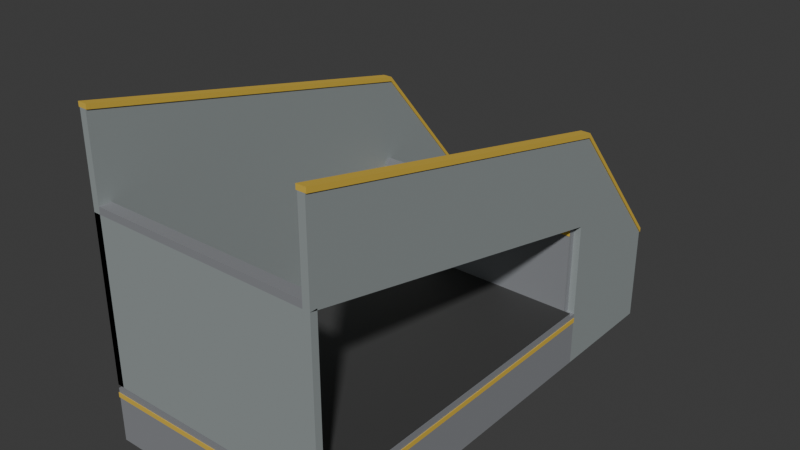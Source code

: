 # Source: grizzly_grate.blend  (saved by Blender 5.2.45; exported with 4.5.12 LTS)
import bpy
from mathutils import Matrix  # noqa: F401  (used for matrix-valued properties, if any)

bpy.ops.wm.read_factory_settings(use_empty=True)
scene = bpy.context.scene
scene.name = 'Scene'

# ---- collections
col_grizzly_grate = bpy.data.collections.new('grizzly_grate'); scene.collection.children.link(col_grizzly_grate)

# ---- materials (node trees are filled in below, after node groups)
mat_m_frame = bpy.data.materials.new('M_Frame')
mat_m_frame.diffuse_color = (0.3, 0.31, 0.33, 1.0)
mat_m_panel = bpy.data.materials.new('M_Panel')
mat_m_panel.diffuse_color = (0.36, 0.4, 0.4, 1.0)
mat_m_trim = bpy.data.materials.new('M_Trim')
mat_m_trim.diffuse_color = (0.85, 0.58, 0.08, 1.0)
mat_m_convbelt = bpy.data.materials.new('M_ConvBelt')
mat_m_convbelt.diffuse_color = (0.06, 0.06, 0.06, 1.0)

# ---- material node trees
mat_m_frame.use_nodes = True; mat_m_frame.node_tree.nodes.clear()
_N = mat_m_frame.node_tree.nodes; _L = mat_m_frame.node_tree.links
n0 = _N.new('ShaderNodeBsdfPrincipled'); n0.name = 'Principled BSDF'; n0.location = (-200, 100)
n0.inputs[0].default_value = (0.3, 0.31, 0.33, 1.0)
n0.inputs[1].default_value = 0.3
n0.inputs[2].default_value = 0.7
n0.inputs[10].default_value = 0.005
n1 = _N.new('ShaderNodeOutputMaterial'); n1.name = 'Material Output'; n1.location = (200, 100)
_L.new(n0.outputs[0], n1.inputs[0])
n1.is_active_output = True
mat_m_panel.use_nodes = True; mat_m_panel.node_tree.nodes.clear()
_N = mat_m_panel.node_tree.nodes; _L = mat_m_panel.node_tree.links
n0 = _N.new('ShaderNodeBsdfPrincipled'); n0.name = 'Principled BSDF'; n0.location = (-200, 100)
n0.inputs[0].default_value = (0.36, 0.4, 0.4, 1.0)
n0.inputs[1].default_value = 0.3
n0.inputs[2].default_value = 0.7
n0.inputs[10].default_value = 0.005
n1 = _N.new('ShaderNodeOutputMaterial'); n1.name = 'Material Output'; n1.location = (200, 100)
_L.new(n0.outputs[0], n1.inputs[0])
n1.is_active_output = True
mat_m_trim.use_nodes = True; mat_m_trim.node_tree.nodes.clear()
_N = mat_m_trim.node_tree.nodes; _L = mat_m_trim.node_tree.links
n0 = _N.new('ShaderNodeBsdfPrincipled'); n0.name = 'Principled BSDF'; n0.location = (-200, 100)
n0.inputs[0].default_value = (0.85, 0.58, 0.08, 1.0)
n0.inputs[1].default_value = 0.3
n0.inputs[2].default_value = 0.7
n0.inputs[10].default_value = 0.005
n1 = _N.new('ShaderNodeOutputMaterial'); n1.name = 'Material Output'; n1.location = (200, 100)
_L.new(n0.outputs[0], n1.inputs[0])
n1.is_active_output = True
mat_m_convbelt.use_nodes = True; mat_m_convbelt.node_tree.nodes.clear()
_N = mat_m_convbelt.node_tree.nodes; _L = mat_m_convbelt.node_tree.links
n0 = _N.new('ShaderNodeBsdfPrincipled'); n0.name = 'Principled BSDF'; n0.location = (-200, 100)
n0.inputs[0].default_value = (0.06, 0.06, 0.06, 1.0)
n0.inputs[1].default_value = 0.3
n0.inputs[2].default_value = 0.7
n0.inputs[10].default_value = 0.005
n1 = _N.new('ShaderNodeOutputMaterial'); n1.name = 'Material Output'; n1.location = (200, 100)
_L.new(n0.outputs[0], n1.inputs[0])
n1.is_active_output = True

# ---- world
world_world = bpy.data.worlds.new('World'); scene.world = world_world
world_world.use_nodes = True; world_world.node_tree.nodes.clear()
_N = world_world.node_tree.nodes; _L = world_world.node_tree.links
n0 = _N.new('ShaderNodeOutputWorld'); n0.name = 'World Output'; n0.location = (200, 100)
n1 = _N.new('ShaderNodeBackground'); n1.name = 'Background'; n1.location = (-200, 100)
n1.inputs[0].default_value = (0.05088, 0.05088, 0.05088, 1.0)
_L.new(n1.outputs[0], n0.inputs[0])
n0.is_active_output = True
world_world.color = (0.05088, 0.05088, 0.05088)
world_world.sun_shadow_jitter_overblur = 0.0

# ---- meshes
me_frame = bpy.data.meshes.new('Frame')
me_frame.from_pydata([(0.0, 0.0, 0.0), (0.0, 3.0, 0.0), (0.0, 3.0, 0.47), (0.0, 0.0, 0.47), (2.0, 0.0, 0.0), (2.0, 3.0, 0.0), (2.0, 3.0, 0.47), (2.0, 0.0, 0.47), (-0.005, -0.005, 0.39), (-0.005, 3.0, 0.39), (-0.005, 3.0, 0.43), (-0.005, -0.005, 0.43), (2.005, -0.005, 0.39), (2.005, 3.0, 0.39), (2.005, 3.0, 0.43), (2.005, -0.005, 0.43), (0.06, 0.06, 0.47), (0.06, 2.94, 0.47), (0.06, 2.94, 0.495), (0.06, 0.06, 0.495), (2.0, 0.06, 0.47), (2.0, 2.94, 0.47), (2.0, 2.94, 0.495), (2.0, 0.06, 0.495), (0.0, 0.0, 0.5), (0.0, 3.0, 0.5), (0.0, 3.0, 2.012), (0.0, 0.0, 2.65), (0.06, 0.0, 0.5), (0.06, 3.0, 0.5), (0.06, 3.0, 2.012), (0.06, 0.0, 2.65), (0.0, 3.0, 0.0), (0.0, 4.0, 0.0), (0.0, 4.0, 0.82), (0.0, 3.0, 2.012), (0.06, 3.0, 0.0), (0.06, 4.0, 0.0), (0.06, 4.0, 0.82), (0.06, 3.0, 2.012), (-0.01, 0.0, 2.65), (-0.01, 3.0, 2.012), (-0.01, 3.0, 2.052), (-0.01, 0.0, 2.69), (0.07, 0.0, 2.65), (0.07, 3.0, 2.012), (0.07, 3.0, 2.052), (0.07, 0.0, 2.69), (-0.01, 3.0, 2.012), (-0.01, 4.0, 0.82), (-0.01, 4.0, 0.86), (-0.01, 3.0, 2.052), (0.07, 3.0, 2.012), (0.07, 4.0, 0.82), (0.07, 4.0, 0.86), (0.07, 3.0, 2.052), (1.94, 0.0, 1.9), (1.94, 3.0, 1.262), (1.94, 3.0, 2.012), (1.94, 0.0, 2.65), (2.0, 0.0, 1.9), (2.0, 3.0, 1.262), (2.0, 3.0, 2.012), (2.0, 0.0, 2.65), (1.94, 3.0, 0.0), (1.94, 4.0, 0.0), (1.94, 4.0, 0.82), (1.94, 3.0, 2.012), (2.0, 3.0, 0.0), (2.0, 4.0, 0.0), (2.0, 4.0, 0.82), (2.0, 3.0, 2.012), (1.93, 0.0, 2.65), (1.93, 3.0, 2.012), (1.93, 3.0, 2.052), (1.93, 0.0, 2.69), (2.01, 0.0, 2.65), (2.01, 3.0, 2.012), (2.01, 3.0, 2.052), (2.01, 0.0, 2.69), (1.93, 3.0, 2.012), (1.93, 4.0, 0.82), (1.93, 4.0, 0.86), (1.93, 3.0, 2.052), (2.01, 3.0, 2.012), (2.01, 4.0, 0.82), (2.01, 4.0, 0.86), (2.01, 3.0, 2.052), (0.0, 0.0, 0.5), (0.0, 0.06, 0.5), (0.0, 0.06, 1.9), (0.0, 0.0, 1.9), (2.0, 0.0, 0.5), (2.0, 0.06, 0.5), (2.0, 0.06, 1.9), (2.0, 0.0, 1.9), (0.06, 0.0, 1.9), (0.06, 0.1, 1.9), (0.06, 0.1, 1.96), (0.06, 0.0, 1.96), (1.94, 0.0, 1.9), (1.94, 0.1, 1.9), (1.94, 0.1, 1.96), (1.94, 0.0, 1.96), (0.06, 2.94, 0.0), (0.06, 4.0, 0.0), (0.06, 4.0, 0.22), (0.06, 3.0, 1.302), (0.06, 2.94, 1.302), (1.94, 2.94, 0.0), (1.94, 4.0, 0.0), (1.94, 4.0, 0.22), (1.94, 3.0, 1.302), (1.94, 2.94, 1.302), (0.06, 2.935, 1.182), (0.06, 2.94, 1.182), (0.06, 2.94, 1.242), (0.06, 2.935, 1.242), (1.94, 2.935, 1.182), (1.94, 2.94, 1.182), (1.94, 2.94, 1.242), (1.94, 2.935, 1.242)], [], [(3, 2, 1, 0), (4, 5, 6, 7), (0, 1, 5, 4), (1, 2, 6, 5), (2, 3, 7, 6), (3, 0, 4, 7), (11, 10, 9, 8), (12, 13, 14, 15), (8, 9, 13, 12), (9, 10, 14, 13), (10, 11, 15, 14), (11, 8, 12, 15), (19, 18, 17, 16), (20, 21, 22, 23), (16, 17, 21, 20), (17, 18, 22, 21), (18, 19, 23, 22), (19, 16, 20, 23), (27, 26, 25, 24), (28, 29, 30, 31), (24, 25, 29, 28), (25, 26, 30, 29), (26, 27, 31, 30), (27, 24, 28, 31), (35, 34, 33, 32), (36, 37, 38, 39), (32, 33, 37, 36), (33, 34, 38, 37), (34, 35, 39, 38), (35, 32, 36, 39), (43, 42, 41, 40), (44, 45, 46, 47), (40, 41, 45, 44), (41, 42, 46, 45), (42, 43, 47, 46), (43, 40, 44, 47), (51, 50, 49, 48), (52, 53, 54, 55), (48, 49, 53, 52), (49, 50, 54, 53), (50, 51, 55, 54), (51, 48, 52, 55), (59, 58, 57, 56), (60, 61, 62, 63), (56, 57, 61, 60), (57, 58, 62, 61), (58, 59, 63, 62), (59, 56, 60, 63), (67, 66, 65, 64), (68, 69, 70, 71), (64, 65, 69, 68), (65, 66, 70, 69), (66, 67, 71, 70), (67, 64, 68, 71), (75, 74, 73, 72), (76, 77, 78, 79), (72, 73, 77, 76), (73, 74, 78, 77), (74, 75, 79, 78), (75, 72, 76, 79), (83, 82, 81, 80), (84, 85, 86, 87), (80, 81, 85, 84), (81, 82, 86, 85), (82, 83, 87, 86), (83, 80, 84, 87), (91, 90, 89, 88), (92, 93, 94, 95), (88, 89, 93, 92), (89, 90, 94, 93), (90, 91, 95, 94), (91, 88, 92, 95), (99, 98, 97, 96), (100, 101, 102, 103), (96, 97, 101, 100), (97, 98, 102, 101), (98, 99, 103, 102), (99, 96, 100, 103), (108, 107, 106, 105, 104), (109, 110, 111, 112, 113), (104, 105, 110, 109), (105, 106, 111, 110), (106, 107, 112, 111), (107, 108, 113, 112), (108, 104, 109, 113), (117, 116, 115, 114), (118, 119, 120, 121), (114, 115, 119, 118), (115, 116, 120, 119), (116, 117, 121, 120), (117, 114, 118, 121)])
me_frame.polygons.foreach_set('material_index', [0, 0, 0, 0, 0, 0, 2, 2, 2, 2, 2, 2, 0, 0, 0, 0, 0, 0, 1, 1, 1, 1, 1, 1, 1, 1, 1, 1, 1, 1, 2, 2, 2, 2, 2, 2, 2, 2, 2, 2, 2, 2, 1, 1, 1, 1, 1, 1, 1, 1, 1, 1, 1, 1, 2, 2, 2, 2, 2, 2, 2, 2, 2, 2, 2, 2, 1, 1, 1, 1, 1, 1, 0, 0, 0, 0, 0, 0, 0, 0, 0, 0, 0, 0, 0, 2, 2, 2, 2, 2, 2])
me_frame.materials.append(mat_m_frame)
me_frame.materials.append(mat_m_panel)
me_frame.materials.append(mat_m_trim)
me_frame.materials.append(mat_m_convbelt)
me_frame.update()
me_belt = bpy.data.meshes.new('Belt')
me_belt.from_pydata([(0.06, 0.06, 0.5), (2.0, 0.06, 0.5), (2.0, 2.94, 0.5), (0.06, 2.94, 0.5)], [], [(0, 1, 2, 3)])
_uv = me_belt.uv_layers.new(name='UVMap')
_uv.uv.foreach_set('vector', [0.06, 0.06, 0.06, 2.0, 2.94, 2.0, 2.94, 0.06])
me_belt.materials.append(mat_m_convbelt)
me_belt.update()

# ---- objects
ob_frame = bpy.data.objects.new('Frame', me_frame)
ob_belt = bpy.data.objects.new('Belt', me_belt)

# ---- transforms, parenting, visibility, modifiers, constraints
ob_frame.location = (0.0, 0.0, 0.0)
ob_belt.location = (0.0, 0.0, 0.0)

# ---- collection membership
col_grizzly_grate.objects.link(ob_frame)
col_grizzly_grate.objects.link(ob_belt)

# ---- scene / render settings (as saved in the file)
scene.frame_start = 1; scene.frame_end = 250; scene.frame_set(1)
scene.render.engine = 'BLENDER_EEVEE_NEXT'
scene.render.bake_bias = 0.0
scene.render.bake_samples = 0
scene.render.compositor_device = 'GPU'
scene.eevee.use_volume_custom_range = False
scene.eevee.fast_gi_thickness_near = 0.1
scene.eevee.fast_gi_thickness_far = 0.0
scene.eevee.ray_tracing_options.screen_trace_thickness = 0.1
bpy.context.view_layer.update()

# ---- added for rendering (the .blend has no active camera and no usable light): camera, sun
cam_auto = bpy.data.cameras.new('AutoCamera')
cam_auto.lens = 50.0
cam_auto.sensor_width = 36.0
cam_auto.clip_end = 1000.0
ob_auto_camera = bpy.data.objects.new('AutoCamera', cam_auto)
scene.collection.objects.link(ob_auto_camera)
ob_auto_camera.location = (5.83925, -3.80959, 5.2164)
ob_auto_camera.rotation_euler = (1.09748, -7.21219e-08, 0.694738)
scene.camera = ob_auto_camera
light_auto_sun = bpy.data.lights.new('AutoSun', 'SUN')
light_auto_sun.energy = 3.0
light_auto_sun.angle = 0.0523599
ob_auto_sun = bpy.data.objects.new('AutoSun', light_auto_sun)
scene.collection.objects.link(ob_auto_sun)
ob_auto_sun.rotation_euler = (0.872665, 0.174533, 0.523599)
bpy.context.view_layer.update()
